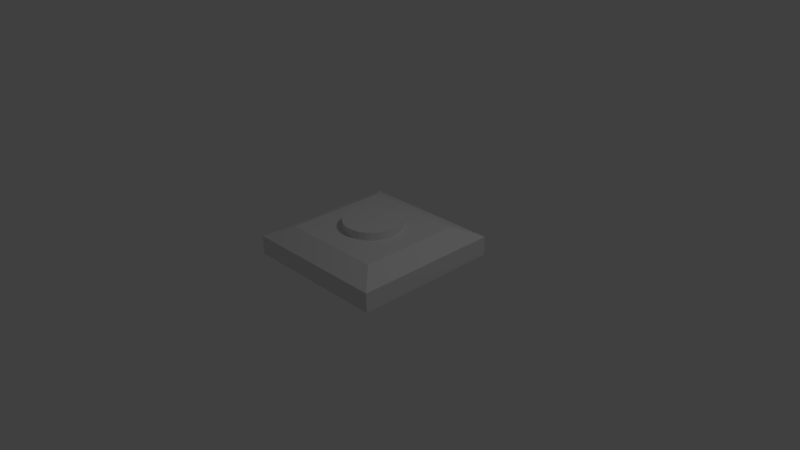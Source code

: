 # Source: machinearm_base.blend  (saved by Blender 2.77.0; exported with 4.5.12 LTS)
import bpy
from mathutils import Matrix  # noqa: F401  (used for matrix-valued properties, if any)

bpy.ops.wm.read_factory_settings(use_empty=True)
scene = bpy.context.scene
scene.name = 'Scene'

# ---- collections
col_collection_1 = bpy.data.collections.new('Collection 1'); scene.collection.children.link(col_collection_1)

# ---- materials (node trees are filled in below, after node groups)
mat_material = bpy.data.materials.new('Material')
mat_material.alpha_threshold = 0.0
mat_material.use_transparent_shadow = False
mat_material.roughness = 0.5
mat_material.line_color = (0.0, 0.0, 0.0, 1.0)

# ---- material node trees

# ---- world
world_world = bpy.data.worlds.new('World'); scene.world = world_world
world_world.color = (0.05088, 0.05088, 0.05088)
world_world.use_sun_shadow = False
world_world.sun_shadow_jitter_overblur = 0.0
world_world.cycles.sampling_method = 'MANUAL'

# ---- cameras
cam_camera = bpy.data.cameras.new('Camera')
cam_camera.clip_end = 100.0
cam_camera.lens = 35.0
cam_camera.sensor_width = 32.0
cam_camera.sensor_height = 18.0
cam_camera.ortho_scale = 7.314
cam_camera.dof.focus_distance = 0.0
cam_camera.dof.aperture_fstop = 128.0

# ---- lights
light_lamp = bpy.data.lights.new('Lamp', 'POINT')
light_lamp.transmission_factor = 0.0
light_lamp.cutoff_distance = 30.0
light_lamp.energy = 100.0
light_lamp.shadow_buffer_clip_start = 1.001
light_lamp.shadow_soft_size = 0.1
light_lamp.shadow_maximum_resolution = 0.006
light_lamp.use_absolute_resolution = True

# ---- meshes
me_cube = bpy.data.meshes.new('Cube')
me_cube.from_pydata([(1.0, 1.0, -1.0), (1.0, -1.0, -1.0), (-1.0, -1.0, -1.0), (-1.0, 1.0, -1.0), (1.0, 1.0, -0.7445), (1.0, -1.0, -0.7445), (-1.0, -1.0, -0.7445), (-1.0, 1.0, -0.7445), (0.7044, 0.7044, -0.6049), (0.7044, -0.7044, -0.6049), (-0.7044, 0.7044, -0.6049), (-0.7044, -0.7044, -0.6049), (3.276e-08, 0.3882, -0.6532), (3.276e-08, 0.3882, -0.4982), (0.07573, 0.3807, -0.6532), (0.07573, 0.3807, -0.4982), (0.1485, 0.3586, -0.6532), (0.1485, 0.3586, -0.4982), (0.2156, 0.3227, -0.6532), (0.2156, 0.3227, -0.4982), (0.2745, 0.2745, -0.6532), (0.2745, 0.2745, -0.4982), (0.3227, 0.2156, -0.6532), (0.3227, 0.2156, -0.4982), (0.3586, 0.1485, -0.6532), (0.3586, 0.1485, -0.4982), (0.3807, 0.07573, -0.6532), (0.3807, 0.07573, -0.4982), (0.3882, 2.242e-07, -0.6532), (0.3882, 2.242e-07, -0.4982), (0.3807, -0.07572, -0.6532), (0.3807, -0.07572, -0.4982), (0.3586, -0.1485, -0.6532), (0.3586, -0.1485, -0.4982), (0.3227, -0.2156, -0.6532), (0.3227, -0.2156, -0.4982), (0.2745, -0.2745, -0.6532), (0.2745, -0.2745, -0.4982), (0.2156, -0.3227, -0.6532), (0.2156, -0.3227, -0.4982), (0.1485, -0.3586, -0.6532), (0.1485, -0.3586, -0.4982), (0.07573, -0.3807, -0.6532), (0.07573, -0.3807, -0.4982), (-9.371e-08, -0.3882, -0.6532), (-9.371e-08, -0.3882, -0.4982), (-0.07573, -0.3807, -0.6532), (-0.07573, -0.3807, -0.4982), (-0.1485, -0.3586, -0.6532), (-0.1485, -0.3586, -0.4982), (-0.2156, -0.3227, -0.6532), (-0.2156, -0.3227, -0.4982), (-0.2745, -0.2745, -0.6532), (-0.2745, -0.2745, -0.4982), (-0.3227, -0.2156, -0.6532), (-0.3227, -0.2156, -0.4982), (-0.3586, -0.1485, -0.6532), (-0.3586, -0.1485, -0.4982), (-0.3807, -0.07572, -0.6532), (-0.3807, -0.07572, -0.4982), (-0.3882, 5.697e-07, -0.6532), (-0.3882, 5.697e-07, -0.4982), (-0.3807, 0.07573, -0.6532), (-0.3807, 0.07573, -0.4982), (-0.3586, 0.1485, -0.6532), (-0.3586, 0.1485, -0.4982), (-0.3227, 0.2156, -0.6532), (-0.3227, 0.2156, -0.4982), (-0.2745, 0.2745, -0.6532), (-0.2745, 0.2745, -0.4982), (-0.2156, 0.3227, -0.6532), (-0.2156, 0.3227, -0.4982), (-0.1485, 0.3586, -0.6532), (-0.1485, 0.3586, -0.4982), (-0.07572, 0.3807, -0.6532), (-0.07572, 0.3807, -0.4982)], [], [(0, 1, 2, 3), (6, 5, 9, 11), (0, 4, 5, 1), (1, 5, 6, 2), (2, 6, 7, 3), (4, 0, 3, 7), (8, 10, 11, 9), (5, 4, 8, 9), (7, 6, 11, 10), (4, 7, 10, 8), (12, 13, 15, 14), (14, 15, 17, 16), (16, 17, 19, 18), (18, 19, 21, 20), (20, 21, 23, 22), (22, 23, 25, 24), (24, 25, 27, 26), (26, 27, 29, 28), (28, 29, 31, 30), (30, 31, 33, 32), (32, 33, 35, 34), (34, 35, 37, 36), (36, 37, 39, 38), (38, 39, 41, 40), (40, 41, 43, 42), (42, 43, 45, 44), (44, 45, 47, 46), (46, 47, 49, 48), (48, 49, 51, 50), (50, 51, 53, 52), (52, 53, 55, 54), (54, 55, 57, 56), (56, 57, 59, 58), (58, 59, 61, 60), (60, 61, 63, 62), (62, 63, 65, 64), (64, 65, 67, 66), (66, 67, 69, 68), (68, 69, 71, 70), (70, 71, 73, 72), (15, 13, 75, 73, 71, 69, 67, 65, 63, 61, 59, 57, 55, 53, 51, 49, 47, 45, 43, 41, 39, 37, 35, 33, 31, 29, 27, 25, 23, 21, 19, 17), (72, 73, 75, 74), (74, 75, 13, 12), (12, 14, 16, 18, 20, 22, 24, 26, 28, 30, 32, 34, 36, 38, 40, 42, 44, 46, 48, 50, 52, 54, 56, 58, 60, 62, 64, 66, 68, 70, 72, 74)])
me_cube.materials.append(mat_material)
me_cube.use_remesh_preserve_volume = False
me_cube.use_remesh_preserve_attributes = False
me_cube.use_mirror_vertex_groups = False
me_cube.update()

# ---- objects
ob_cube = bpy.data.objects.new('Cube', me_cube)
ob_lamp = bpy.data.objects.new('Lamp', light_lamp)
ob_camera = bpy.data.objects.new('Camera', cam_camera)

# ---- transforms, parenting, visibility, modifiers, constraints
ob_cube.location = (0.0, 0.0, 1.0)
ob_cube.lock_rotations_4d = False
ob_cube.empty_display_type = 'ARROWS'
ob_cube.lineart.crease_threshold = 0.0
ob_lamp.location = (4.076, 1.005, 5.904)
ob_lamp.rotation_euler = (0.6503, 0.05522, 1.866)
ob_lamp.lock_rotations_4d = False
ob_lamp.empty_display_type = 'ARROWS'
ob_lamp.color = (0.0, 0.0, 0.0, 0.0)
ob_lamp.lineart.crease_threshold = 0.0
ob_camera.location = (7.481, -6.508, 5.344)
ob_camera.rotation_euler = (1.109, 0.01082, 0.8149)
ob_camera.lock_rotations_4d = False
ob_camera.empty_display_type = 'ARROWS'
ob_camera.color = (0.0, 0.0, 0.0, 0.0)
ob_camera.display_type = 'WIRE'
ob_camera.lineart.crease_threshold = 0.0

# ---- collection membership
col_collection_1.objects.link(ob_cube)
col_collection_1.objects.link(ob_lamp)
col_collection_1.objects.link(ob_camera)

# ---- scene / render settings (as saved in the file)
scene.camera = ob_camera
scene.frame_start = 1; scene.frame_end = 250; scene.frame_set(1)
scene.render.engine = 'BLENDER_EEVEE_NEXT'
scene.render.resolution_percentage = 50
scene.render.dither_intensity = 0.0
scene.cycles.use_denoising = False
scene.cycles.samples = 128
scene.cycles.sampling_pattern = 'TABULATED_SOBOL'
scene.cycles.light_sampling_threshold = 0.0
scene.cycles.use_adaptive_sampling = False
scene.cycles.use_light_tree = False
scene.cycles.blur_glossy = 0.0
scene.cycles.sample_clamp_indirect = 0.0
scene.view_settings.view_transform = 'Standard'
bpy.context.view_layer.update()
